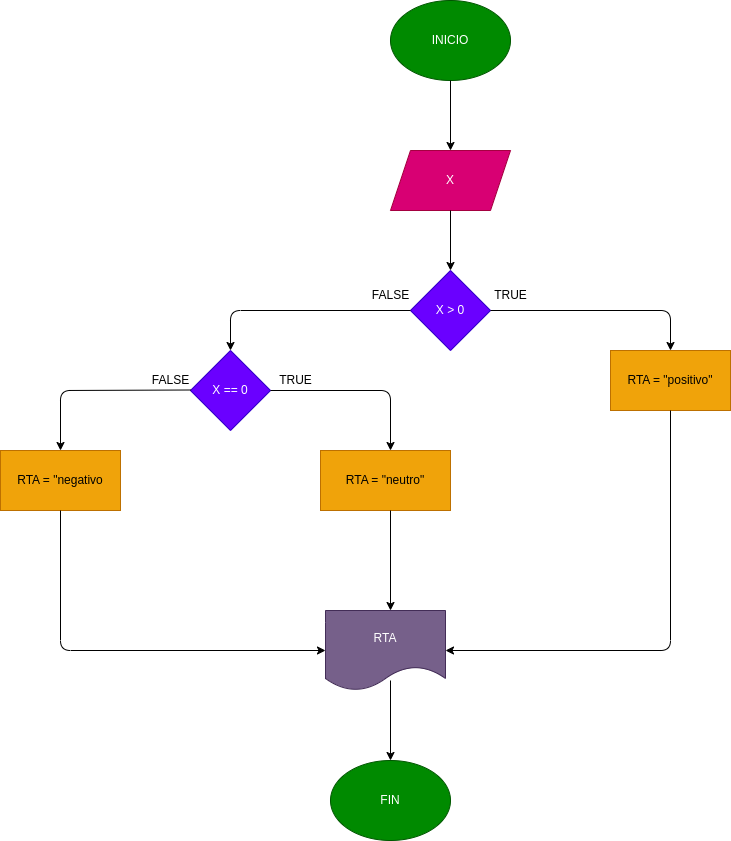

The diagram above was exported from draw.io. Its source (the exported page's mxGraphModel, read from the mxfile embedded in the PNG):
<mxGraphModel dx="1677" dy="537" grid="1" gridSize="10" guides="1" tooltips="1" connect="1" arrows="1" fold="1" page="1" pageScale="1" pageWidth="827" pageHeight="1169" math="0" shadow="0">
  <root>
    <mxCell id="0" />
    <mxCell id="1" parent="0" />
    <mxCell id="2" value="INICIO" style="ellipse;whiteSpace=wrap;html=1;fillColor=#008a00;fontColor=#ffffff;strokeColor=#005700;" vertex="1" parent="1">
      <mxGeometry x="280" y="30" width="120" height="80" as="geometry" />
    </mxCell>
    <mxCell id="3" value="" style="endArrow=classic;html=1;" edge="1" parent="1">
      <mxGeometry width="50" height="50" relative="1" as="geometry">
        <mxPoint x="340" y="110" as="sourcePoint" />
        <mxPoint x="340" y="180" as="targetPoint" />
      </mxGeometry>
    </mxCell>
    <mxCell id="4" value="X" style="shape=parallelogram;perimeter=parallelogramPerimeter;whiteSpace=wrap;html=1;fixedSize=1;fillColor=#d80073;fontColor=#ffffff;strokeColor=#A50040;" vertex="1" parent="1">
      <mxGeometry x="280" y="180" width="120" height="60" as="geometry" />
    </mxCell>
    <mxCell id="5" value="" style="endArrow=classic;html=1;" edge="1" parent="1">
      <mxGeometry width="50" height="50" relative="1" as="geometry">
        <mxPoint x="340" y="240" as="sourcePoint" />
        <mxPoint x="340" y="300" as="targetPoint" />
      </mxGeometry>
    </mxCell>
    <mxCell id="6" value="X &amp;gt; 0" style="rhombus;whiteSpace=wrap;html=1;fillColor=#6a00ff;fontColor=#ffffff;strokeColor=#3700CC;" vertex="1" parent="1">
      <mxGeometry x="300" y="300" width="80" height="80" as="geometry" />
    </mxCell>
    <mxCell id="7" value="" style="endArrow=classic;html=1;" edge="1" parent="1">
      <mxGeometry width="50" height="50" relative="1" as="geometry">
        <mxPoint x="300" y="340" as="sourcePoint" />
        <mxPoint x="120" y="380" as="targetPoint" />
        <Array as="points">
          <mxPoint x="120" y="340" />
        </Array>
      </mxGeometry>
    </mxCell>
    <mxCell id="8" value="X == 0" style="rhombus;whiteSpace=wrap;html=1;fillColor=#6a00ff;fontColor=#ffffff;strokeColor=#3700CC;" vertex="1" parent="1">
      <mxGeometry x="80" y="380" width="80" height="80" as="geometry" />
    </mxCell>
    <mxCell id="9" value="" style="endArrow=classic;html=1;" edge="1" parent="1">
      <mxGeometry width="50" height="50" relative="1" as="geometry">
        <mxPoint x="380" y="340" as="sourcePoint" />
        <mxPoint x="560" y="380" as="targetPoint" />
        <Array as="points">
          <mxPoint x="560" y="340" />
        </Array>
      </mxGeometry>
    </mxCell>
    <mxCell id="10" value="RTA = &quot;positivo&quot;" style="rounded=0;whiteSpace=wrap;html=1;fillColor=#f0a30a;fontColor=#000000;strokeColor=#BD7000;" vertex="1" parent="1">
      <mxGeometry x="500" y="380" width="120" height="60" as="geometry" />
    </mxCell>
    <mxCell id="11" value="" style="endArrow=classic;html=1;" edge="1" parent="1">
      <mxGeometry width="50" height="50" relative="1" as="geometry">
        <mxPoint x="160" y="420" as="sourcePoint" />
        <mxPoint x="280" y="480" as="targetPoint" />
        <Array as="points">
          <mxPoint x="280" y="420" />
        </Array>
      </mxGeometry>
    </mxCell>
    <mxCell id="12" value="" style="endArrow=classic;html=1;" edge="1" parent="1">
      <mxGeometry width="50" height="50" relative="1" as="geometry">
        <mxPoint x="80" y="419.5" as="sourcePoint" />
        <mxPoint x="-50" y="480" as="targetPoint" />
        <Array as="points">
          <mxPoint x="-50" y="420" />
        </Array>
      </mxGeometry>
    </mxCell>
    <mxCell id="13" value="RTA = &quot;negativo" style="rounded=0;whiteSpace=wrap;html=1;fillColor=#f0a30a;fontColor=#000000;strokeColor=#BD7000;" vertex="1" parent="1">
      <mxGeometry x="-110" y="480" width="120" height="60" as="geometry" />
    </mxCell>
    <mxCell id="14" value="RTA = &quot;neutro&quot;" style="rounded=0;whiteSpace=wrap;html=1;fillColor=#f0a30a;fontColor=#000000;strokeColor=#BD7000;" vertex="1" parent="1">
      <mxGeometry x="210" y="480" width="130" height="60" as="geometry" />
    </mxCell>
    <mxCell id="15" value="" style="endArrow=classic;html=1;" edge="1" parent="1">
      <mxGeometry width="50" height="50" relative="1" as="geometry">
        <mxPoint x="280" y="540" as="sourcePoint" />
        <mxPoint x="280" y="640" as="targetPoint" />
      </mxGeometry>
    </mxCell>
    <mxCell id="16" value="RTA" style="shape=document;whiteSpace=wrap;html=1;boundedLbl=1;fillColor=#76608a;fontColor=#ffffff;strokeColor=#432D57;" vertex="1" parent="1">
      <mxGeometry x="215" y="640" width="120" height="80" as="geometry" />
    </mxCell>
    <mxCell id="17" value="" style="endArrow=classic;html=1;entryX=0;entryY=0.5;entryDx=0;entryDy=0;" edge="1" parent="1" target="16">
      <mxGeometry width="50" height="50" relative="1" as="geometry">
        <mxPoint x="-50" y="540" as="sourcePoint" />
        <mxPoint x="10" y="500" as="targetPoint" />
        <Array as="points">
          <mxPoint x="-50" y="680" />
        </Array>
      </mxGeometry>
    </mxCell>
    <mxCell id="18" value="" style="endArrow=classic;html=1;exitX=0.5;exitY=1;exitDx=0;exitDy=0;entryX=1;entryY=0.5;entryDx=0;entryDy=0;" edge="1" parent="1" source="10" target="16">
      <mxGeometry width="50" height="50" relative="1" as="geometry">
        <mxPoint x="470" y="585" as="sourcePoint" />
        <mxPoint x="340" y="670" as="targetPoint" />
        <Array as="points">
          <mxPoint x="560" y="680" />
        </Array>
      </mxGeometry>
    </mxCell>
    <mxCell id="19" value="" style="endArrow=classic;html=1;" edge="1" parent="1">
      <mxGeometry width="50" height="50" relative="1" as="geometry">
        <mxPoint x="280" y="710" as="sourcePoint" />
        <mxPoint x="280" y="790" as="targetPoint" />
      </mxGeometry>
    </mxCell>
    <mxCell id="20" value="FIN" style="ellipse;whiteSpace=wrap;html=1;fillColor=#008a00;fontColor=#ffffff;strokeColor=#005700;" vertex="1" parent="1">
      <mxGeometry x="220" y="790" width="120" height="80" as="geometry" />
    </mxCell>
    <mxCell id="21" value="TRUE" style="text;html=1;align=center;verticalAlign=middle;resizable=0;points=[];autosize=1;strokeColor=none;fillColor=none;" vertex="1" parent="1">
      <mxGeometry x="370" y="310" width="60" height="30" as="geometry" />
    </mxCell>
    <mxCell id="22" value="FALSE" style="text;html=1;align=center;verticalAlign=middle;resizable=0;points=[];autosize=1;strokeColor=none;fillColor=none;" vertex="1" parent="1">
      <mxGeometry x="250" y="310" width="60" height="30" as="geometry" />
    </mxCell>
    <mxCell id="23" value="TRUE" style="text;html=1;align=center;verticalAlign=middle;resizable=0;points=[];autosize=1;strokeColor=none;fillColor=none;" vertex="1" parent="1">
      <mxGeometry x="155" y="395" width="60" height="30" as="geometry" />
    </mxCell>
    <mxCell id="24" value="FALSE" style="text;html=1;align=center;verticalAlign=middle;resizable=0;points=[];autosize=1;strokeColor=none;fillColor=none;" vertex="1" parent="1">
      <mxGeometry x="30" y="395" width="60" height="30" as="geometry" />
    </mxCell>
  </root>
</mxGraphModel>